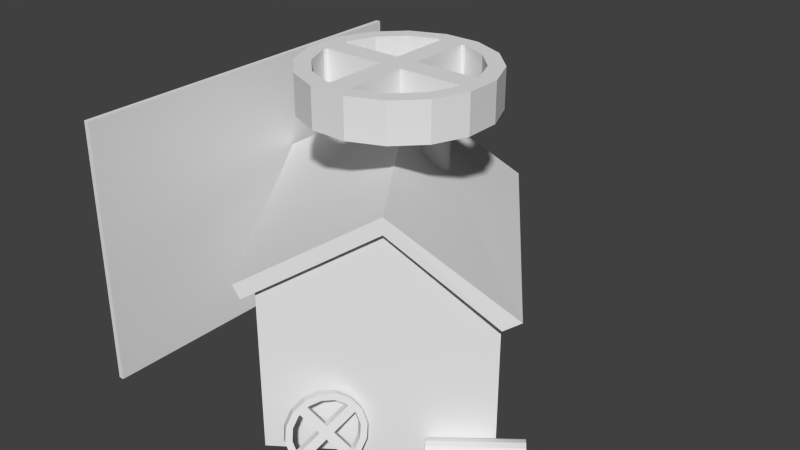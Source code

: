 # Source: workshop13.blend  (saved by Blender 2.66.0; exported with 4.5.12 LTS)
import bpy
from mathutils import Matrix  # noqa: F401  (used for matrix-valued properties, if any)

bpy.ops.wm.read_factory_settings(use_empty=True)
scene = bpy.context.scene
scene.name = 'Scene'

# ---- collections
col_collection_1 = bpy.data.collections.new('Collection 1'); scene.collection.children.link(col_collection_1)

# ---- world
world_world = bpy.data.worlds.new('World'); scene.world = world_world
world_world.color = (0.05088, 0.05088, 0.05088)
world_world.use_sun_shadow = False
world_world.sun_shadow_jitter_overblur = 0.0
world_world.cycles.sampling_method = 'MANUAL'
world_world.cycles.sample_map_resolution = 256

# ---- meshes
me_cube_003 = bpy.data.meshes.new('Cube.003')
me_cube_003.from_pydata([(17.0, 1.0, -18.0), (17.0, 0.0, -18.0), (18.0, 0.0, -18.0), (18.0, 1.0, -18.0), (17.0, 1.0, -13.0), (17.0, 0.0, -13.0), (18.0, 0.0, -13.0), (18.0, 1.0, -13.0), (16.0, 11.0, -25.0), (16.0, -1.0, -25.0), (17.0, -1.0, -25.0), (17.0, 11.0, -25.0), (16.0, 11.0, -5.5), (16.0, -1.0, -5.5), (17.0, -1.0, -5.5), (17.0, 11.0, -5.5)], [], [(4, 5, 1, 0), (5, 6, 2, 1), (6, 7, 3, 2), (7, 4, 0, 3), (0, 1, 2, 3), (7, 6, 5, 4), (12, 13, 9, 8), (13, 14, 10, 9), (14, 15, 11, 10), (15, 12, 8, 11), (8, 9, 10, 11), (15, 14, 13, 12)])
me_cube_003.use_remesh_preserve_volume = False
me_cube_003.use_remesh_preserve_attributes = False
me_cube_003.use_mirror_vertex_groups = False
me_cube_003.update()
me_cube_001 = bpy.data.meshes.new('Cube.001')
me_cube_001.from_pydata([(17.0, -3.0, -18.0), (17.0, -2.0, -18.0), (18.0, -2.0, -18.0), (18.0, -3.0, -18.0), (17.0, -3.0, -13.0), (17.0, -2.0, -13.0), (18.0, -2.0, -13.0), (18.0, -3.0, -13.0), (16.0, -13.0, -25.0), (16.0, -1.0, -25.0), (17.0, -1.0, -25.0), (17.0, -13.0, -25.0), (16.0, -13.0, -5.5), (16.0, -1.0, -5.5), (17.0, -1.0, -5.5), (17.0, -13.0, -5.5)], [], [(4, 5, 1, 0), (5, 6, 2, 1), (6, 7, 3, 2), (7, 4, 0, 3), (0, 1, 2, 3), (7, 6, 5, 4), (12, 13, 9, 8), (13, 14, 10, 9), (14, 15, 11, 10), (15, 12, 8, 11), (8, 9, 10, 11), (15, 14, 13, 12)])
me_cube_001.use_remesh_preserve_volume = False
me_cube_001.use_remesh_preserve_attributes = False
me_cube_001.use_mirror_vertex_groups = False
me_cube_001.update()
me_cylinder_004 = bpy.data.meshes.new('Cylinder.004')
me_cylinder_004.from_pydata([(11.5, -26.51, -14.13), (11.8, -27.42, -24.48), (12.57, -25.61, -15.8), (12.68, -25.51, -22.89), (13.28, -25.38, -17.85), (12.99, -24.15, -20.65), (13.53, -25.87, -19.96), (12.7, -23.57, -18.1), (13.27, -26.99, -21.82), (11.83, -23.84, -15.62), (12.54, -28.57, -23.13), (10.54, -24.93, -13.6), (11.46, -30.37, -23.71), (10.19, -32.13, -23.45), (7.465, -28.79, -12.03), (8.922, -33.57, -22.41), (6.158, -30.97, -12.72), (7.849, -34.46, -20.74), (5.281, -32.88, -14.31), (7.135, -34.69, -18.69), (4.968, -34.24, -16.56), (6.89, -34.21, -16.57), (5.265, -34.82, -19.11), (7.149, -33.09, -14.72), (6.128, -34.55, -21.59), (7.874, -31.5, -13.4), (7.425, -33.46, -23.61), (8.955, -29.7, -12.83), (8.959, -31.73, -24.87), (10.23, -27.94, -13.08), (10.5, -29.6, -25.18), (9.002, -26.66, -12.33), (11.76, -25.77, -13.26), (7.386, -31.81, -12.39), (11.34, -24.77, -16.13), (10.23, -27.51, -12.0), (6.493, -35.66, -18.77), (8.692, -29.63, -11.69), (12.05, -24.54, -18.18), (6.509, -33.72, -13.98), (10.19, -32.57, -24.54), (6.195, -35.08, -16.22), (12.3, -25.03, -20.3), (7.356, -35.39, -21.25), (13.91, -26.35, -22.56), (8.653, -34.3, -23.28), (12.04, -26.14, -22.15), (11.72, -30.45, -24.84), (13.06, -24.68, -15.28), (13.03, -28.26, -24.15), (11.32, -27.73, -23.47), (14.22, -25.0, -20.32), (10.27, -25.67, -14.46), (13.92, -24.41, -17.76), (10.23, -29.53, -24.04), (8.963, -31.29, -23.79), (7.694, -32.72, -22.75), (6.621, -33.62, -21.07), (5.907, -33.85, -19.02), (5.661, -33.36, -16.91), (5.921, -32.25, -15.05), (6.646, -30.66, -13.74), (7.726, -28.86, -13.16), (8.998, -27.1, -13.42), (9.655, -28.26, -18.74), (10.88, -29.1, -18.4), (9.111, -29.45, -19.72), (10.34, -30.29, -19.39), (8.845, -28.94, -17.47), (10.07, -29.78, -17.14), (8.301, -30.13, -18.46), (9.529, -30.97, -18.12), (12.42, -25.75, -15.6), (11.19, -24.9, -15.94), (11.62, -26.42, -14.34), (10.39, -25.58, -14.68), (6.574, -30.85, -13.94), (7.802, -31.69, -13.6), (6.028, -32.04, -14.92), (7.256, -32.88, -14.58), (11.93, -26.36, -22.28), (13.16, -27.2, -21.94), (11.38, -27.54, -23.26), (12.61, -28.39, -22.93), (8.8, -33.66, -22.19), (7.571, -32.81, -22.52), (7.993, -34.33, -20.92), (6.765, -33.49, -21.26)], [], [(46, 3, 1, 50), (34, 9, 7, 38), (44, 8, 10, 49), (22, 36, 41, 20), (26, 45, 43, 24), (30, 47, 40, 28), (3, 44, 49, 1), (5, 51, 44, 3), (73, 34, 2, 72), (48, 9, 11, 32), (62, 14, 31, 63), (60, 18, 16, 61), (56, 26, 24, 57), (54, 30, 28, 55), (58, 22, 20, 59), (82, 50, 10, 83), (61, 16, 14, 62), (59, 20, 18, 60), (57, 24, 22, 58), (55, 28, 26, 56), (50, 1, 30, 54), (42, 5, 3, 46), (18, 39, 33, 16), (20, 41, 39, 18), (24, 43, 36, 22), (28, 40, 45, 26), (1, 49, 47, 30), (2, 34, 38, 4), (7, 53, 51, 5), (9, 48, 53, 7), (63, 31, 11, 52), (27, 62, 63, 29), (38, 7, 5, 42), (16, 33, 37, 14), (75, 68, 69, 74), (14, 37, 35, 31), (31, 35, 32, 11), (76, 61, 25, 77), (12, 54, 55, 13), (19, 58, 59, 21), (9, 34, 52, 11), (25, 61, 62, 27), (21, 59, 60, 23), (17, 57, 58, 19), (13, 55, 56, 15), (10, 50, 54, 12), (6, 42, 46, 8), (29, 63, 52, 0), (4, 38, 42, 6), (48, 2, 4, 53), (49, 10, 12, 47), (40, 13, 15, 45), (53, 4, 6, 51), (2, 48, 32, 0), (36, 19, 21, 41), (41, 21, 23, 39), (39, 23, 25, 33), (33, 25, 27, 37), (37, 27, 29, 35), (35, 29, 0, 32), (47, 12, 13, 40), (43, 17, 19, 36), (45, 15, 17, 43), (51, 6, 8, 44), (85, 66, 67, 84), (80, 64, 65, 81), (87, 57, 17, 86), (78, 70, 71, 79), (79, 71, 69, 77), (81, 65, 67, 83), (84, 67, 71, 86), (74, 69, 65, 72), (65, 69, 71, 67), (64, 73, 72, 65), (66, 82, 83, 67), (52, 75, 74, 0), (68, 76, 77, 69), (56, 85, 84, 15), (46, 80, 81, 8), (70, 87, 86, 71), (60, 78, 79, 23), (23, 79, 77, 25), (8, 81, 83, 10), (15, 84, 86, 17), (0, 74, 72, 2), (80, 46, 50, 82), (80, 82, 66, 64), (78, 76, 68, 70), (78, 60, 61, 76), (75, 73, 64, 68), (34, 73, 75, 52), (85, 87, 70, 66), (85, 56, 57, 87), (68, 64, 66, 70)])
_uv = me_cylinder_004.uv_layers.new(name='UVMap')
_uv.uv.foreach_set('vector', [0.23, 1.12, 0.23, 1.125, 0.2174, 1.125, 0.2173, 1.12, 0.06537, 1.121, 0.06541, 1.127, 0.05274, 1.127, 0.0527, 1.121, 0.2301, 1.134, 0.2302, 1.14, 0.2175, 1.14, 0.2175, 1.134, 0.1541, 1.126, 0.1541, 1.135, 0.1415, 1.135, 0.1414, 1.126, 0.1794, 1.126, 0.1795, 1.135, 0.1668, 1.135, 0.1667, 1.126, 0.2047, 1.125, 0.2048, 1.134, 0.1921, 1.135, 0.192, 1.125, 0.23, 1.125, 0.2301, 1.134, 0.2175, 1.134, 0.2174, 1.125, 0.04006, 1.127, 0.04012, 1.136, 0.02744, 1.136, 0.02738, 1.127, 0.03331, 0.5124, 0.06662, 1.025, 0.0, 0.0, 0.02926, 0.2561, 0.06547, 1.136, 0.06541, 1.127, 0.07808, 1.127, 0.07814, 1.136, 0.1034, 1.121, 0.1034, 1.126, 0.09074, 1.126, 0.0907, 1.121, 0.1287, 1.121, 0.1287, 1.126, 0.1161, 1.126, 0.116, 1.121, 0.1793, 1.12, 0.1794, 1.126, 0.1667, 1.126, 0.1667, 1.12, 0.2046, 1.12, 0.2047, 1.125, 0.192, 1.125, 0.192, 1.12, 0.154, 1.121, 0.1541, 1.126, 0.1414, 1.126, 0.1413, 1.121, 0.1634, 0.7675, 0.2179, 1.023, 0.0, 0.0, 0.03217, 0.2802, 0.116, 1.121, 0.1161, 1.126, 0.1034, 1.126, 0.1034, 1.121, 0.1413, 1.121, 0.1414, 1.126, 0.1287, 1.126, 0.1287, 1.121, 0.1667, 1.12, 0.1667, 1.126, 0.1541, 1.126, 0.154, 1.121, 0.192, 1.12, 0.192, 1.125, 0.1794, 1.126, 0.1793, 1.12, 0.2173, 1.12, 0.2174, 1.125, 0.2047, 1.125, 0.2046, 1.12, 0.04002, 1.121, 0.04006, 1.127, 0.02738, 1.127, 0.02735, 1.122, 0.1287, 1.126, 0.1288, 1.135, 0.1161, 1.135, 0.1161, 1.126, 0.1414, 1.126, 0.1415, 1.135, 0.1288, 1.135, 0.1287, 1.126, 0.1667, 1.126, 0.1668, 1.135, 0.1541, 1.135, 0.1541, 1.126, 0.192, 1.125, 0.1921, 1.135, 0.1795, 1.135, 0.1794, 1.126, 0.2174, 1.125, 0.2175, 1.134, 0.2048, 1.134, 0.2047, 1.125, 0.06662, 1.025, 0.06537, 1.121, 0.0527, 1.121, 0.05401, 1.025, 0.05274, 1.127, 0.0528, 1.136, 0.04012, 1.136, 0.04006, 1.127, 0.06541, 1.127, 0.06547, 1.136, 0.0528, 1.136, 0.05274, 1.127, 0.0907, 1.121, 0.09074, 1.126, 0.07808, 1.127, 0.07803, 1.121, 0.1044, 1.025, 0.1034, 1.121, 0.0907, 1.121, 0.09183, 1.025, 0.0527, 1.121, 0.05274, 1.127, 0.04006, 1.127, 0.04002, 1.121, 0.1161, 1.126, 0.1161, 1.135, 0.1035, 1.135, 0.1034, 1.126, 0.003419, 0.1402, 0.006837, 0.2804, 0.0, 0.0, 0.03902, 0.5606, 0.1034, 1.126, 0.1035, 1.135, 0.09081, 1.136, 0.09074, 1.126, 0.09074, 1.126, 0.09081, 1.136, 0.07814, 1.136, 0.07808, 1.127, 0.1024, 0.8964, 0.117, 1.024, 0.0, 0.0, 0.003419, 0.1402, 0.2053, 1.024, 0.2046, 1.12, 0.192, 1.12, 0.1927, 1.024, 0.1548, 1.024, 0.154, 1.121, 0.1413, 1.121, 0.1422, 1.024, 0.06541, 1.127, 0.06537, 1.121, 0.07803, 1.121, 0.07808, 1.127, 0.117, 1.024, 0.116, 1.121, 0.1034, 1.121, 0.1044, 1.025, 0.1422, 1.024, 0.1413, 1.121, 0.1287, 1.121, 0.1296, 1.024, 0.1675, 1.024, 0.1667, 1.12, 0.154, 1.121, 0.1548, 1.024, 0.1927, 1.024, 0.192, 1.12, 0.1793, 1.12, 0.1801, 1.024, 0.2179, 1.023, 0.2173, 1.12, 0.2046, 1.12, 0.2053, 1.024, 0.04141, 1.025, 0.04002, 1.121, 0.02735, 1.122, 0.0288, 1.025, 0.09183, 1.025, 0.0907, 1.121, 0.07803, 1.121, 0.07922, 1.025, 0.05401, 1.025, 0.0527, 1.121, 0.04002, 1.121, 0.04141, 1.025, 0.06547, 1.136, 0.06551, 1.141, 0.05283, 1.142, 0.0528, 1.136, 0.2175, 1.134, 0.2175, 1.14, 0.2049, 1.14, 0.2048, 1.134, 0.1921, 1.135, 0.1922, 1.14, 0.1795, 1.14, 0.1795, 1.135, 0.0528, 1.136, 0.05283, 1.142, 0.04015, 1.142, 0.04012, 1.136, 0.06551, 1.141, 0.06547, 1.136, 0.07814, 1.136, 0.07818, 1.141, 0.1541, 1.135, 0.1542, 1.141, 0.1415, 1.141, 0.1415, 1.135, 0.1415, 1.135, 0.1415, 1.141, 0.1289, 1.141, 0.1288, 1.135, 0.1288, 1.135, 0.1289, 1.141, 0.1162, 1.141, 0.1161, 1.135, 0.1161, 1.135, 0.1162, 1.141, 0.1035, 1.141, 0.1035, 1.135, 0.1035, 1.135, 0.1035, 1.141, 0.09085, 1.141, 0.09081, 1.136, 0.09081, 1.136, 0.09085, 1.141, 0.07818, 1.141, 0.07814, 1.136, 0.2048, 1.134, 0.2049, 1.14, 0.1922, 1.14, 0.1921, 1.135, 0.1668, 1.135, 0.1669, 1.141, 0.1542, 1.141, 0.1541, 1.135, 0.1795, 1.135, 0.1795, 1.14, 0.1669, 1.141, 0.1668, 1.135, 0.04012, 1.136, 0.04015, 1.142, 0.02747, 1.142, 0.02744, 1.136, 0.03217, 0.2802, 0.06434, 0.5604, 0.0, 0.0, 0.08966, 0.5602, 0.02926, 0.2561, 0.05852, 0.5122, 0.01367, 0.5608, 0.02051, 0.8412, 0.08373, 0.512, 0.1675, 1.024, 0.0, 0.0, 0.02723, 0.1279, 0.02723, 0.1279, 0.05447, 0.2558, 0.09651, 0.8406, 0.1126, 0.9808, 0.04825, 0.4203, 0.0, 0.0, 0.0, 0.0, 0.06443, 0.5705, 0.006837, 0.2804, 0.0, 0.0, 0.0, 0.0, 0.1151, 0.5699, 0.0, 0.0, 0.0, 0.0, 0.0, 0.0, 0.08977, 0.5702, 0.0, 0.0, 0.0, 0.0, 0.0, 0.0, 0.03909, 0.5707, 0.0, 0.0, 0.0, 0.0, 0.0, 0.0, 0.0, 0.0, 0.0, 0.0, 0.03331, 0.5124, 0.02926, 0.2561, 0.05852, 0.5122, 0.1089, 0.5117, 0.1634, 0.7675, 0.03217, 0.2802, 0.06434, 0.5604, 0.0, 0.0, 0.003419, 0.1402, 0.03902, 0.5606, 0.07803, 1.121, 0.08778, 0.7683, 0.1024, 0.8964, 0.003419, 0.1402, 0.006837, 0.2804, 0.0, 0.0, 0.03217, 0.2802, 0.08966, 0.5602, 0.1793, 1.12, 0.0, 0.0, 0.02926, 0.2561, 0.02051, 0.8412, 0.02735, 1.122, 0.0, 0.0, 0.08373, 0.512, 0.02723, 0.1279, 0.05447, 0.2558, 0.0, 0.0, 0.02723, 0.1279, 0.1126, 0.9808, 0.1287, 1.121, 0.09651, 0.8406, 0.04825, 0.4203, 0.06443, 0.5705, 0.1289, 1.141, 0.01367, 0.5608, 0.006837, 0.2804, 0.1151, 0.5699, 0.2302, 1.14, 0.0, 0.0, 0.0, 0.0, 0.08977, 0.5702, 0.1795, 1.14, 0.0, 0.0, 0.0, 0.0, 0.03909, 0.5707, 0.07818, 1.141, 0.0, 0.0, 0.2173, 1.12, 0.1634, 0.7675, 0.0, 0.0, 0.0, 0.0, 0.1089, 0.5117, 0.0, 0.0, 0.02926, 0.2561, 0.0, 0.0, 0.08778, 0.7683, 0.0, 0.0, 0.02723, 0.1279, 0.0, 0.0, 0.116, 1.121, 0.1024, 0.8964, 0.0, 0.0, 0.0, 0.0, 0.0, 0.0, 0.0, 0.0, 0.003419, 0.1402, 0.03331, 0.5124, 0.0, 0.0, 0.0, 0.0, 0.06537, 1.121, 0.0, 0.0, 0.0, 0.0, 0.0, 0.0, 0.03217, 0.2802, 0.0, 0.0, 0.1667, 1.12, 0.08373, 0.512, 0.0, 0.0, 0.0, 0.0, 0.0, 0.0, 0.0, 0.0, 0.0, 0.0])
me_cylinder_004.use_remesh_preserve_volume = False
me_cylinder_004.use_remesh_preserve_attributes = False
me_cylinder_004.use_mirror_vertex_groups = False
me_cylinder_004.update()
me_cylinder_003 = bpy.data.meshes.new('Cylinder.003')
me_cylinder_003.from_pydata([(34.08, -8.892, -22.06), (22.94, -20.96, -24.79), (34.19, -9.046, -23.01), (22.36, -20.12, -25.0), (34.5, -9.486, -23.81), (21.77, -19.29, -24.79), (34.96, -10.14, -24.35), (21.28, -18.58, -24.22), (35.5, -10.92, -24.54), (20.95, -18.1, -23.35), (36.04, -11.69, -24.35), (20.83, -17.94, -22.33), (36.5, -12.35, -23.81), (36.81, -12.79, -23.01), (21.28, -18.58, -20.45), (36.92, -12.95, -22.06), (21.77, -19.29, -19.87), (36.81, -12.79, -21.12), (22.36, -20.12, -19.67), (36.5, -12.35, -20.31), (22.94, -20.96, -19.87), (36.04, -11.69, -19.78), (23.44, -21.66, -20.45), (35.5, -10.92, -19.59), (23.77, -22.14, -21.31), (34.96, -10.14, -19.78), (23.89, -22.3, -22.33), (34.5, -9.486, -20.31), (23.77, -22.14, -23.35), (34.19, -9.046, -21.12), (23.44, -21.66, -24.22), (20.95, -18.1, -21.31), (33.7, -8.528, -22.06), (34.76, -10.04, -19.3), (21.17, -18.46, -23.18), (33.83, -8.715, -20.92), (36.63, -12.71, -19.95), (34.2, -9.246, -19.95), (21.45, -18.86, -23.89), (35.41, -10.98, -19.07), (37.0, -13.24, -23.21), (36.07, -11.92, -19.3), (21.86, -19.44, -24.37), (37.0, -13.24, -20.92), (35.41, -10.98, -25.06), (37.13, -13.43, -22.06), (22.34, -20.13, -24.54), (36.63, -12.71, -24.18), (33.83, -8.715, -23.21), (36.07, -11.92, -24.83), (22.83, -20.82, -24.37), (34.76, -10.04, -24.83), (21.08, -18.33, -22.33), (34.2, -9.246, -24.18), (23.24, -21.41, -23.89), (23.51, -21.8, -23.18), (23.61, -21.94, -22.33), (23.51, -21.8, -21.49), (23.24, -21.41, -20.77), (22.83, -20.82, -20.3), (22.34, -20.13, -20.13), (21.86, -19.44, -20.3), (21.45, -18.86, -20.77), (21.17, -18.46, -21.49)], [], [(46, 3, 1, 50), (34, 9, 7, 38), (44, 8, 10, 49), (22, 36, 41, 20), (26, 45, 43, 24), (30, 47, 40, 28), (3, 44, 49, 1), (5, 51, 44, 3), (8, 46, 50, 10), (48, 9, 11, 32), (62, 14, 31, 63), (60, 18, 16, 61), (56, 26, 24, 57), (54, 30, 28, 55), (58, 22, 20, 59), (34, 2, 0, 52), (61, 16, 14, 62), (59, 20, 18, 60), (57, 24, 22, 58), (55, 28, 26, 56), (50, 1, 30, 54), (42, 5, 3, 46), (18, 39, 33, 16), (20, 41, 39, 18), (24, 43, 36, 22), (28, 40, 45, 26), (1, 49, 47, 30), (2, 34, 38, 4), (7, 53, 51, 5), (9, 48, 53, 7), (63, 31, 11, 52), (27, 62, 63, 29), (38, 7, 5, 42), (16, 33, 37, 14), (23, 60, 61, 25), (14, 37, 35, 31), (31, 35, 32, 11), (15, 56, 57, 17), (12, 54, 55, 13), (19, 58, 59, 21), (9, 34, 52, 11), (25, 61, 62, 27), (21, 59, 60, 23), (17, 57, 58, 19), (13, 55, 56, 15), (10, 50, 54, 12), (6, 42, 46, 8), (29, 63, 52, 0), (4, 38, 42, 6), (48, 2, 4, 53), (49, 10, 12, 47), (40, 13, 15, 45), (53, 4, 6, 51), (2, 48, 32, 0), (36, 19, 21, 41), (41, 21, 23, 39), (39, 23, 25, 33), (33, 25, 27, 37), (37, 27, 29, 35), (35, 29, 0, 32), (47, 12, 13, 40), (43, 17, 19, 36), (45, 15, 17, 43), (51, 6, 8, 44)])
_uv = me_cylinder_003.uv_layers.new(name='UVMap')
_uv.uv.foreach_set('vector', [0.3084, 1.136, 0.3117, 1.136, 0.3088, 1.143, 0.306, 1.141, 0.3015, 1.119, 0.3034, 1.116, 0.3088, 1.122, 0.306, 1.123, 0.3081, 1.143, 0.3053, 1.141, 0.3077, 1.136, 0.3111, 1.136, 0.4305, 1.011, 0.4304, 1.111, 0.4173, 1.111, 0.4173, 1.011, 0.4568, 1.011, 0.4567, 1.111, 0.4436, 1.111, 0.4437, 1.011, 0.4831, 1.011, 0.483, 1.111, 0.4699, 1.111, 0.47, 1.011, 0.2989, 1.011, 0.2989, 1.111, 0.2857, 1.111, 0.2858, 1.011, 0.3121, 1.011, 0.312, 1.111, 0.2989, 1.111, 0.2989, 1.011, 0.4565, 1.111, 0.4568, 1.011, 0.47, 1.011, 0.4697, 1.111, 0.3383, 1.111, 0.3384, 1.011, 0.3516, 1.011, 0.3515, 1.111, 0.2835, 1.119, 0.2817, 1.116, 0.2887, 1.113, 0.2894, 1.117, 0.2767, 1.129, 0.2733, 1.129, 0.2763, 1.122, 0.2791, 1.123, 0.2894, 1.148, 0.2887, 1.152, 0.2817, 1.149, 0.2835, 1.146, 0.3015, 1.146, 0.3034, 1.149, 0.2963, 1.152, 0.2957, 1.148, 0.2791, 1.141, 0.2763, 1.143, 0.2733, 1.136, 0.2767, 1.136, 0.4173, 1.011, 0.417, 1.111, 0.4038, 1.111, 0.4041, 1.011, 0.2791, 1.123, 0.2763, 1.122, 0.2817, 1.116, 0.2835, 1.119, 0.2767, 1.136, 0.2733, 1.136, 0.2733, 1.129, 0.2767, 1.129, 0.2835, 1.146, 0.2817, 1.149, 0.2763, 1.143, 0.2791, 1.141, 0.2957, 1.148, 0.2963, 1.152, 0.2887, 1.152, 0.2894, 1.148, 0.306, 1.141, 0.3088, 1.143, 0.3034, 1.149, 0.3015, 1.146, 0.3084, 1.129, 0.3117, 1.129, 0.3117, 1.136, 0.3084, 1.136, 0.4042, 1.011, 0.4041, 1.111, 0.391, 1.111, 0.391, 1.011, 0.4173, 1.011, 0.4173, 1.111, 0.4041, 1.111, 0.4042, 1.011, 0.4437, 1.011, 0.4436, 1.111, 0.4304, 1.111, 0.4305, 1.011, 0.47, 1.011, 0.4699, 1.111, 0.4567, 1.111, 0.4568, 1.011, 0.2858, 1.011, 0.2857, 1.111, 0.2726, 1.111, 0.2726, 1.011, 0.417, 1.111, 0.4173, 1.011, 0.4305, 1.011, 0.4302, 1.111, 0.3253, 1.011, 0.3252, 1.111, 0.312, 1.111, 0.3121, 1.011, 0.3384, 1.011, 0.3383, 1.111, 0.3252, 1.111, 0.3253, 1.011, 0.2894, 1.117, 0.2887, 1.113, 0.2963, 1.113, 0.2957, 1.117, 0.3775, 1.111, 0.3778, 1.011, 0.391, 1.011, 0.3906, 1.111, 0.306, 1.123, 0.3088, 1.122, 0.3117, 1.129, 0.3084, 1.129, 0.391, 1.011, 0.391, 1.111, 0.3778, 1.111, 0.3779, 1.011, 0.3511, 1.111, 0.3514, 1.011, 0.3646, 1.011, 0.3643, 1.111, 0.3779, 1.011, 0.3778, 1.111, 0.3647, 1.111, 0.3647, 1.011, 0.3647, 1.011, 0.3647, 1.111, 0.3515, 1.111, 0.3516, 1.011, 0.2984, 1.111, 0.2987, 1.011, 0.3119, 1.011, 0.3116, 1.111, 0.272, 1.111, 0.2723, 1.011, 0.2855, 1.011, 0.2852, 1.111, 0.3247, 1.111, 0.3251, 1.011, 0.3382, 1.011, 0.3379, 1.111, 0.3034, 1.116, 0.3015, 1.119, 0.2957, 1.117, 0.2963, 1.113, 0.3643, 1.111, 0.3646, 1.011, 0.3778, 1.011, 0.3775, 1.111, 0.3379, 1.111, 0.3382, 1.011, 0.3514, 1.011, 0.3511, 1.111, 0.3116, 1.111, 0.3119, 1.011, 0.3251, 1.011, 0.3247, 1.111, 0.2852, 1.111, 0.2855, 1.011, 0.2987, 1.011, 0.2984, 1.111, 0.4697, 1.111, 0.47, 1.011, 0.4832, 1.011, 0.4829, 1.111, 0.4433, 1.111, 0.4437, 1.011, 0.4568, 1.011, 0.4565, 1.111, 0.3906, 1.111, 0.391, 1.011, 0.4041, 1.011, 0.4038, 1.111, 0.4302, 1.111, 0.4305, 1.011, 0.4437, 1.011, 0.4433, 1.111, 0.288, 1.152, 0.2887, 1.148, 0.295, 1.148, 0.2956, 1.152, 0.3111, 1.136, 0.3077, 1.136, 0.3077, 1.129, 0.3111, 1.129, 0.3081, 1.122, 0.3053, 1.124, 0.3008, 1.119, 0.3027, 1.116, 0.2956, 1.152, 0.295, 1.148, 0.3008, 1.146, 0.3027, 1.149, 0.2887, 1.148, 0.288, 1.152, 0.2809, 1.149, 0.2828, 1.146, 0.288, 1.113, 0.2887, 1.117, 0.2828, 1.119, 0.2809, 1.116, 0.2809, 1.116, 0.2828, 1.119, 0.2784, 1.124, 0.2755, 1.122, 0.2755, 1.122, 0.2784, 1.124, 0.276, 1.129, 0.2726, 1.129, 0.2726, 1.129, 0.276, 1.129, 0.276, 1.136, 0.2726, 1.136, 0.2726, 1.136, 0.276, 1.136, 0.2784, 1.141, 0.2755, 1.143, 0.2755, 1.143, 0.2784, 1.141, 0.2828, 1.146, 0.2809, 1.149, 0.3111, 1.129, 0.3077, 1.129, 0.3053, 1.124, 0.3081, 1.122, 0.2956, 1.113, 0.295, 1.117, 0.2887, 1.117, 0.288, 1.113, 0.3027, 1.116, 0.3008, 1.119, 0.295, 1.117, 0.2956, 1.113, 0.3027, 1.149, 0.3008, 1.146, 0.3053, 1.141, 0.3081, 1.143])
me_cylinder_003.use_remesh_preserve_volume = False
me_cylinder_003.use_remesh_preserve_attributes = False
me_cylinder_003.use_mirror_vertex_groups = False
me_cylinder_003.update()
me_cylinder_002 = bpy.data.meshes.new('Cylinder.002')
me_cylinder_002.from_pydata([(-2.767, 14.15, 3.675), (17.01, -3.337, -3.672), (2.831, 14.14, 3.675), (17.03, 3.431, -3.672), (7.999, 11.99, 3.675), (14.45, 9.688, -3.672), (11.95, 8.026, 3.675), (9.669, 14.48, -3.672), (14.08, 2.851, 3.675), (3.421, 17.08, -3.672), (14.07, -2.747, 3.675), (-3.347, 17.09, -3.672), (11.92, -7.916, 3.675), (7.958, -11.87, 3.675), (-14.4, 9.737, -3.672), (2.782, -14.0, 3.675), (-17.0, 3.489, -3.672), (-2.815, -13.99, 3.675), (-17.01, -3.279, -3.672), (-7.984, -11.84, 3.675), (-14.43, -9.537, -3.672), (-11.94, -7.875, 3.675), (-9.654, -14.33, -3.672), (-14.07, -2.699, 3.675), (-3.406, -16.93, -3.672), (-14.06, 2.899, 3.675), (3.362, -16.94, -3.672), (-11.91, 8.067, 3.675), (9.62, -14.36, -3.672), (-7.943, 12.02, 3.675), (14.41, -9.586, -3.672), (-9.605, 14.51, -3.672), (-3.347, 17.09, 3.671), (-17.0, 3.489, 3.671), (2.831, 14.14, -3.674), (-9.605, 14.51, 3.671), (-9.654, -14.33, 3.671), (-14.4, 9.737, 3.671), (7.999, 11.99, -3.674), (-17.01, -3.279, 3.671), (9.62, -14.36, 3.671), (-14.43, -9.537, 3.671), (11.95, 8.026, -3.674), (-3.406, -16.93, 3.671), (17.03, 3.431, 3.671), (3.362, -16.94, 3.671), (14.08, 2.851, -3.674), (14.41, -9.586, 3.671), (3.421, 17.08, 3.671), (17.01, -3.337, 3.671), (14.07, -2.747, -3.674), (14.45, 9.688, 3.671), (-2.767, 14.15, -3.674), (9.669, 14.48, 3.671), (11.92, -7.916, -3.674), (7.958, -11.87, -3.674), (2.782, -14.0, -3.674), (-2.815, -13.99, -3.674), (-7.984, -11.84, -3.674), (-11.94, -7.875, -3.674), (-14.07, -2.699, -3.674), (-14.06, 2.899, -3.674), (-11.91, 8.067, -3.674), (-7.943, 12.02, -3.674), (2.109, 2.176, -3.674), (2.109, 2.176, 3.675), (2.102, -2.023, -3.674), (2.102, -2.023, 3.675), (-2.12, 2.185, -3.674), (-2.12, 2.185, 3.675), (-2.127, -2.014, -3.674), (-2.127, -2.014, 3.675), (2.116, 14.07, 3.675), (2.116, 14.07, -3.674), (-2.099, 14.08, 3.675), (-2.099, 14.08, -3.674), (-13.96, 2.19, -3.674), (-13.96, 2.19, 3.675), (-13.97, -2.01, -3.674), (-13.97, -2.01, 3.675), (13.97, 2.167, -3.674), (13.97, 2.167, 3.675), (13.96, -2.032, -3.674), (13.96, -2.032, 3.675), (2.094, -13.93, 3.675), (2.094, -13.93, -3.674), (-2.121, -13.91, 3.675), (-2.121, -13.91, -3.674)], [], [(46, 3, 1, 50), (34, 9, 7, 38), (44, 8, 10, 49), (22, 36, 41, 20), (26, 45, 43, 24), (30, 47, 40, 28), (3, 44, 49, 1), (5, 51, 44, 3), (73, 34, 2, 72), (48, 9, 11, 32), (62, 14, 31, 63), (60, 18, 16, 61), (56, 26, 24, 57), (54, 30, 28, 55), (58, 22, 20, 59), (82, 50, 10, 83), (61, 16, 14, 62), (59, 20, 18, 60), (57, 24, 22, 58), (55, 28, 26, 56), (50, 1, 30, 54), (42, 5, 3, 46), (18, 39, 33, 16), (20, 41, 39, 18), (24, 43, 36, 22), (28, 40, 45, 26), (1, 49, 47, 30), (2, 34, 38, 4), (7, 53, 51, 5), (9, 48, 53, 7), (63, 31, 11, 52), (27, 62, 63, 29), (38, 7, 5, 42), (16, 33, 37, 14), (75, 68, 69, 74), (14, 37, 35, 31), (31, 35, 32, 11), (76, 61, 25, 77), (12, 54, 55, 13), (19, 58, 59, 21), (9, 34, 52, 11), (25, 61, 62, 27), (21, 59, 60, 23), (17, 57, 58, 19), (13, 55, 56, 15), (10, 50, 54, 12), (6, 42, 46, 8), (29, 63, 52, 0), (4, 38, 42, 6), (48, 2, 4, 53), (49, 10, 12, 47), (40, 13, 15, 45), (53, 4, 6, 51), (2, 48, 32, 0), (36, 19, 21, 41), (41, 21, 23, 39), (39, 23, 25, 33), (33, 25, 27, 37), (37, 27, 29, 35), (35, 29, 0, 32), (47, 12, 13, 40), (43, 17, 19, 36), (45, 15, 17, 43), (51, 6, 8, 44), (85, 66, 67, 84), (80, 64, 65, 81), (87, 57, 17, 86), (78, 70, 71, 79), (79, 71, 69, 77), (81, 65, 67, 83), (84, 67, 71, 86), (74, 69, 65, 72), (65, 69, 71, 67), (64, 73, 72, 65), (66, 82, 83, 67), (52, 75, 74, 0), (68, 76, 77, 69), (56, 85, 84, 15), (46, 80, 81, 8), (70, 87, 86, 71), (60, 78, 79, 23), (23, 79, 77, 25), (8, 81, 83, 10), (15, 84, 86, 17), (0, 74, 72, 2), (80, 46, 50, 82), (80, 82, 66, 64), (78, 76, 68, 70), (78, 60, 61, 76), (75, 73, 64, 68), (34, 73, 75, 52), (85, 87, 70, 66), (85, 56, 57, 87), (68, 64, 66, 70)])
_uv = me_cylinder_002.uv_layers.new(name='UVMap')
_uv.uv.foreach_set('vector', [0.23, 1.12, 0.23, 1.125, 0.2174, 1.125, 0.2173, 1.12, 0.06537, 1.121, 0.06541, 1.127, 0.05274, 1.127, 0.0527, 1.121, 0.2301, 1.134, 0.2302, 1.14, 0.2175, 1.14, 0.2175, 1.134, 0.1541, 1.126, 0.1541, 1.135, 0.1415, 1.135, 0.1414, 1.126, 0.1794, 1.126, 0.1795, 1.135, 0.1668, 1.135, 0.1667, 1.126, 0.2047, 1.125, 0.2048, 1.134, 0.1921, 1.135, 0.192, 1.125, 0.23, 1.125, 0.2301, 1.134, 0.2175, 1.134, 0.2174, 1.125, 0.04006, 1.127, 0.04012, 1.136, 0.02744, 1.136, 0.02738, 1.127, 0.03331, 0.5124, 0.06662, 1.025, 0.0, 0.0, 0.02926, 0.2561, 0.06547, 1.136, 0.06541, 1.127, 0.07808, 1.127, 0.07814, 1.136, 0.1034, 1.121, 0.1034, 1.126, 0.09074, 1.126, 0.0907, 1.121, 0.1287, 1.121, 0.1287, 1.126, 0.1161, 1.126, 0.116, 1.121, 0.1793, 1.12, 0.1794, 1.126, 0.1667, 1.126, 0.1667, 1.12, 0.2046, 1.12, 0.2047, 1.125, 0.192, 1.125, 0.192, 1.12, 0.154, 1.121, 0.1541, 1.126, 0.1414, 1.126, 0.1413, 1.121, 0.1634, 0.7675, 0.2179, 1.023, 0.0, 0.0, 0.03217, 0.2802, 0.116, 1.121, 0.1161, 1.126, 0.1034, 1.126, 0.1034, 1.121, 0.1413, 1.121, 0.1414, 1.126, 0.1287, 1.126, 0.1287, 1.121, 0.1667, 1.12, 0.1667, 1.126, 0.1541, 1.126, 0.154, 1.121, 0.192, 1.12, 0.192, 1.125, 0.1794, 1.126, 0.1793, 1.12, 0.2173, 1.12, 0.2174, 1.125, 0.2047, 1.125, 0.2046, 1.12, 0.04002, 1.121, 0.04006, 1.127, 0.02738, 1.127, 0.02735, 1.122, 0.1287, 1.126, 0.1288, 1.135, 0.1161, 1.135, 0.1161, 1.126, 0.1414, 1.126, 0.1415, 1.135, 0.1288, 1.135, 0.1287, 1.126, 0.1667, 1.126, 0.1668, 1.135, 0.1541, 1.135, 0.1541, 1.126, 0.192, 1.125, 0.1921, 1.135, 0.1795, 1.135, 0.1794, 1.126, 0.2174, 1.125, 0.2175, 1.134, 0.2048, 1.134, 0.2047, 1.125, 0.06662, 1.025, 0.06537, 1.121, 0.0527, 1.121, 0.05401, 1.025, 0.05274, 1.127, 0.0528, 1.136, 0.04012, 1.136, 0.04006, 1.127, 0.06541, 1.127, 0.06547, 1.136, 0.0528, 1.136, 0.05274, 1.127, 0.0907, 1.121, 0.09074, 1.126, 0.07808, 1.127, 0.07803, 1.121, 0.1044, 1.025, 0.1034, 1.121, 0.0907, 1.121, 0.09183, 1.025, 0.0527, 1.121, 0.05274, 1.127, 0.04006, 1.127, 0.04002, 1.121, 0.1161, 1.126, 0.1161, 1.135, 0.1035, 1.135, 0.1034, 1.126, 0.003419, 0.1402, 0.006837, 0.2804, 0.0, 0.0, 0.03902, 0.5606, 0.1034, 1.126, 0.1035, 1.135, 0.09081, 1.136, 0.09074, 1.126, 0.09074, 1.126, 0.09081, 1.136, 0.07814, 1.136, 0.07808, 1.127, 0.1024, 0.8964, 0.117, 1.024, 0.0, 0.0, 0.003419, 0.1402, 0.2053, 1.024, 0.2046, 1.12, 0.192, 1.12, 0.1927, 1.024, 0.1548, 1.024, 0.154, 1.121, 0.1413, 1.121, 0.1422, 1.024, 0.06541, 1.127, 0.06537, 1.121, 0.07803, 1.121, 0.07808, 1.127, 0.117, 1.024, 0.116, 1.121, 0.1034, 1.121, 0.1044, 1.025, 0.1422, 1.024, 0.1413, 1.121, 0.1287, 1.121, 0.1296, 1.024, 0.1675, 1.024, 0.1667, 1.12, 0.154, 1.121, 0.1548, 1.024, 0.1927, 1.024, 0.192, 1.12, 0.1793, 1.12, 0.1801, 1.024, 0.2179, 1.023, 0.2173, 1.12, 0.2046, 1.12, 0.2053, 1.024, 0.04141, 1.025, 0.04002, 1.121, 0.02735, 1.122, 0.0288, 1.025, 0.09183, 1.025, 0.0907, 1.121, 0.07803, 1.121, 0.07922, 1.025, 0.05401, 1.025, 0.0527, 1.121, 0.04002, 1.121, 0.04141, 1.025, 0.06547, 1.136, 0.06551, 1.141, 0.05283, 1.142, 0.0528, 1.136, 0.2175, 1.134, 0.2175, 1.14, 0.2049, 1.14, 0.2048, 1.134, 0.1921, 1.135, 0.1922, 1.14, 0.1795, 1.14, 0.1795, 1.135, 0.0528, 1.136, 0.05283, 1.142, 0.04015, 1.142, 0.04012, 1.136, 0.06551, 1.141, 0.06547, 1.136, 0.07814, 1.136, 0.07818, 1.141, 0.1541, 1.135, 0.1542, 1.141, 0.1415, 1.141, 0.1415, 1.135, 0.1415, 1.135, 0.1415, 1.141, 0.1289, 1.141, 0.1288, 1.135, 0.1288, 1.135, 0.1289, 1.141, 0.1162, 1.141, 0.1161, 1.135, 0.1161, 1.135, 0.1162, 1.141, 0.1035, 1.141, 0.1035, 1.135, 0.1035, 1.135, 0.1035, 1.141, 0.09085, 1.141, 0.09081, 1.136, 0.09081, 1.136, 0.09085, 1.141, 0.07818, 1.141, 0.07814, 1.136, 0.2048, 1.134, 0.2049, 1.14, 0.1922, 1.14, 0.1921, 1.135, 0.1668, 1.135, 0.1669, 1.141, 0.1542, 1.141, 0.1541, 1.135, 0.1795, 1.135, 0.1795, 1.14, 0.1669, 1.141, 0.1668, 1.135, 0.04012, 1.136, 0.04015, 1.142, 0.02747, 1.142, 0.02744, 1.136, 0.03217, 0.2802, 0.06434, 0.5604, 0.0, 0.0, 0.08966, 0.5602, 0.02926, 0.2561, 0.05852, 0.5122, 0.01367, 0.5608, 0.02051, 0.8412, 0.08373, 0.512, 0.1675, 1.024, 0.0, 0.0, 0.02723, 0.1279, 0.02723, 0.1279, 0.05447, 0.2558, 0.09651, 0.8406, 0.1126, 0.9808, 0.04825, 0.4203, 0.0, 0.0, 0.0, 0.0, 0.06443, 0.5705, 0.006837, 0.2804, 0.0, 0.0, 0.0, 0.0, 0.1151, 0.5699, 0.0, 0.0, 0.0, 0.0, 0.0, 0.0, 0.08977, 0.5702, 0.0, 0.0, 0.0, 0.0, 0.0, 0.0, 0.03909, 0.5707, 0.0, 0.0, 0.0, 0.0, 0.0, 0.0, 0.0, 0.0, 0.0, 0.0, 0.03331, 0.5124, 0.02926, 0.2561, 0.05852, 0.5122, 0.1089, 0.5117, 0.1634, 0.7675, 0.03217, 0.2802, 0.06434, 0.5604, 0.0, 0.0, 0.003419, 0.1402, 0.03902, 0.5606, 0.07803, 1.121, 0.08778, 0.7683, 0.1024, 0.8964, 0.003419, 0.1402, 0.006837, 0.2804, 0.0, 0.0, 0.03217, 0.2802, 0.08966, 0.5602, 0.1793, 1.12, 0.0, 0.0, 0.02926, 0.2561, 0.02051, 0.8412, 0.02735, 1.122, 0.0, 0.0, 0.08373, 0.512, 0.02723, 0.1279, 0.05447, 0.2558, 0.0, 0.0, 0.02723, 0.1279, 0.1126, 0.9808, 0.1287, 1.121, 0.09651, 0.8406, 0.04825, 0.4203, 0.06443, 0.5705, 0.1289, 1.141, 0.01367, 0.5608, 0.006837, 0.2804, 0.1151, 0.5699, 0.2302, 1.14, 0.0, 0.0, 0.0, 0.0, 0.08977, 0.5702, 0.1795, 1.14, 0.0, 0.0, 0.0, 0.0, 0.03909, 0.5707, 0.07818, 1.141, 0.0, 0.0, 0.2173, 1.12, 0.1634, 0.7675, 0.0, 0.0, 0.0, 0.0, 0.1089, 0.5117, 0.0, 0.0, 0.02926, 0.2561, 0.0, 0.0, 0.08778, 0.7683, 0.0, 0.0, 0.02723, 0.1279, 0.0, 0.0, 0.116, 1.121, 0.1024, 0.8964, 0.0, 0.0, 0.0, 0.0, 0.0, 0.0, 0.0, 0.0, 0.003419, 0.1402, 0.03331, 0.5124, 0.0, 0.0, 0.0, 0.0, 0.06537, 1.121, 0.0, 0.0, 0.0, 0.0, 0.0, 0.0, 0.03217, 0.2802, 0.0, 0.0, 0.1667, 1.12, 0.08373, 0.512, 0.0, 0.0, 0.0, 0.0, 0.0, 0.0, 0.0, 0.0, 0.0, 0.0])
me_cylinder_002.use_remesh_preserve_volume = False
me_cylinder_002.use_remesh_preserve_attributes = False
me_cylinder_002.use_mirror_vertex_groups = False
me_cylinder_002.update()
me_cylinder_001 = bpy.data.meshes.new('Cylinder.001')
me_cylinder_001.from_pydata([(-3.833, 18.37, 10.76), (-3.833, 18.37, 21.83), (-1.416, 15.4, 19.12), (-3.077, 18.22, 10.76), (-3.077, 18.22, 21.83), (-1.216, 16.4, 19.12), (-2.437, 17.8, 10.76), (-2.437, 17.8, 21.83), (-1.416, 17.4, 19.12), (-2.009, 17.16, 10.76), (-2.009, 17.16, 21.83), (-1.983, 18.25, 19.12), (-1.859, 16.4, 10.76), (-1.859, 16.4, 21.83), (-2.831, 18.82, 19.12), (-2.009, 15.65, 10.76), (-2.009, 15.65, 21.83), (-3.833, 19.02, 19.12), (-2.437, 15.01, 10.76), (-2.437, 15.01, 21.83), (-3.077, 14.58, 10.76), (-3.077, 14.58, 21.83), (-5.682, 18.25, 19.12), (-3.833, 14.43, 10.76), (-3.833, 14.43, 21.83), (-6.25, 17.4, 19.12), (-4.588, 14.58, 10.76), (-4.588, 14.58, 21.83), (-6.449, 16.4, 19.12), (-5.228, 15.01, 10.76), (-5.228, 15.01, 21.83), (-6.25, 15.4, 19.12), (-5.656, 15.65, 10.76), (-5.656, 15.65, 21.83), (-5.682, 14.55, 19.12), (-5.806, 16.4, 10.76), (-5.806, 16.4, 21.83), (-4.834, 13.98, 19.12), (-5.656, 17.16, 10.76), (-5.656, 17.16, 21.83), (-3.833, 13.78, 19.12), (-5.228, 17.8, 10.76), (-5.228, 17.8, 21.83), (-2.831, 13.98, 19.12), (-4.588, 18.22, 10.76), (-4.588, 18.22, 21.83), (-1.983, 14.55, 19.12), (-4.834, 18.82, 19.12), (-3.833, 19.02, 19.85), (-6.25, 17.4, 19.85), (-3.077, 18.22, 19.01), (-4.834, 18.82, 19.85), (-5.682, 14.55, 19.85), (-5.682, 18.25, 19.85), (-2.437, 17.8, 19.01), (-6.449, 16.4, 19.85), (-2.831, 13.98, 19.85), (-6.25, 15.4, 19.85), (-2.009, 17.16, 19.01), (-4.834, 13.98, 19.85), (-1.216, 16.4, 19.85), (-3.833, 13.78, 19.85), (-1.859, 16.4, 19.01), (-1.983, 14.55, 19.85), (-2.831, 18.82, 19.85), (-1.416, 15.4, 19.85), (-2.009, 15.65, 19.01), (-1.416, 17.4, 19.85), (-3.833, 18.37, 19.01), (-1.983, 18.25, 19.85), (-2.437, 15.01, 19.01), (-3.077, 14.58, 19.01), (-3.833, 14.43, 19.01), (-4.588, 14.58, 19.01), (-5.228, 15.01, 19.01), (-5.656, 15.65, 19.01), (-5.806, 16.4, 19.01), (-5.656, 17.16, 19.01), (-5.228, 17.8, 19.01), (-4.588, 18.22, 19.01), (-3.833, 18.37, 19.98), (-5.656, 17.16, 19.98), (-4.588, 18.22, 19.98), (-5.228, 15.01, 19.98), (-5.228, 17.8, 19.98), (-5.806, 16.4, 19.98), (-3.077, 14.58, 19.98), (-5.656, 15.65, 19.98), (-4.588, 14.58, 19.98), (-1.859, 16.4, 19.98), (-3.833, 14.43, 19.98), (-2.437, 15.01, 19.98), (-3.077, 18.22, 19.98), (-2.009, 15.65, 19.98), (-2.009, 17.16, 19.98), (-2.437, 17.8, 19.98)], [], [(92, 4, 7, 95), (62, 5, 2, 66), (95, 7, 10, 94), (94, 10, 13, 89), (50, 14, 11, 54), (89, 13, 16, 93), (93, 16, 19, 91), (34, 52, 57, 31), (91, 19, 21, 86), (40, 61, 59, 37), (86, 21, 24, 90), (46, 63, 56, 43), (90, 24, 27, 88), (5, 60, 65, 2), (88, 27, 30, 83), (8, 67, 60, 5), (83, 30, 33, 87), (12, 62, 66, 15), (87, 33, 36, 85), (64, 14, 17, 48), (85, 36, 39, 81), (78, 22, 47, 79), (81, 39, 42, 84), (76, 28, 25, 77), (84, 42, 45, 82), (82, 45, 1, 80), (4, 1, 45, 42, 39, 36, 33, 30, 27, 24, 21, 19, 16, 13, 10, 7), (72, 40, 37, 73), (70, 46, 43, 71), (74, 34, 31, 75), (50, 3, 0, 68), (77, 25, 22, 78), (75, 31, 28, 76), (73, 37, 34, 74), (71, 43, 40, 72), (66, 2, 46, 70), (58, 8, 5, 62), (28, 55, 49, 25), (31, 57, 55, 28), (37, 59, 52, 34), (43, 56, 61, 40), (2, 65, 63, 46), (3, 50, 54, 6), (11, 69, 67, 8), (14, 64, 69, 11), (79, 47, 17, 68), (41, 78, 79, 44), (92, 64, 48, 80), (54, 11, 8, 58), (25, 49, 53, 22), (35, 76, 77, 38), (22, 53, 51, 47), (47, 51, 48, 17), (23, 72, 73, 26), (18, 70, 71, 20), (29, 74, 75, 32), (14, 50, 68, 17), (38, 77, 78, 41), (32, 75, 76, 35), (26, 73, 74, 29), (20, 71, 72, 23), (15, 66, 70, 18), (9, 58, 62, 12), (44, 79, 68, 0), (6, 54, 58, 9), (64, 92, 95, 69), (69, 95, 94, 67), (67, 94, 89, 60), (60, 89, 93, 65), (65, 93, 91, 63), (63, 91, 86, 56), (56, 86, 90, 61), (61, 90, 88, 59), (59, 88, 83, 52), (52, 83, 87, 57), (57, 87, 85, 55), (55, 85, 81, 49), (49, 81, 84, 53), (53, 84, 82, 51), (51, 82, 80, 48), (4, 92, 80, 1)])
_uv = me_cylinder_001.uv_layers.new(name='UVMap')
_uv.uv.foreach_set('vector', [0.06551, 1.141, 0.06571, 1.17, 0.05302, 1.17, 0.05283, 1.142, 0.23, 1.12, 0.23, 1.125, 0.2174, 1.125, 0.2173, 1.12, 0.05283, 1.142, 0.05302, 1.17, 0.04034, 1.17, 0.04015, 1.142, 0.04015, 1.142, 0.04034, 1.17, 0.02766, 1.17, 0.02747, 1.142, 0.06537, 1.121, 0.06541, 1.127, 0.05274, 1.127, 0.0527, 1.121, 0.2302, 1.14, 0.2305, 1.168, 0.2179, 1.168, 0.2175, 1.14, 0.2175, 1.14, 0.2179, 1.168, 0.2052, 1.168, 0.2049, 1.14, 0.1541, 1.126, 0.1541, 1.135, 0.1415, 1.135, 0.1414, 1.126, 0.2049, 1.14, 0.2052, 1.168, 0.1925, 1.169, 0.1922, 1.14, 0.1794, 1.126, 0.1795, 1.135, 0.1668, 1.135, 0.1667, 1.126, 0.1922, 1.14, 0.1925, 1.169, 0.1798, 1.169, 0.1795, 1.14, 0.2047, 1.125, 0.2048, 1.134, 0.1921, 1.135, 0.192, 1.125, 0.1795, 1.14, 0.1798, 1.169, 0.1672, 1.169, 0.1669, 1.141, 0.23, 1.125, 0.2301, 1.134, 0.2175, 1.134, 0.2174, 1.125, 0.1669, 1.141, 0.1672, 1.169, 0.1545, 1.169, 0.1542, 1.141, 0.04006, 1.127, 0.04012, 1.136, 0.02744, 1.136, 0.02738, 1.127, 0.1542, 1.141, 0.1545, 1.169, 0.1418, 1.169, 0.1415, 1.141, 0.2305, 1.023, 0.23, 1.12, 0.2173, 1.12, 0.2179, 1.023, 0.1415, 1.141, 0.1418, 1.169, 0.1291, 1.169, 0.1289, 1.141, 0.06547, 1.136, 0.06541, 1.127, 0.07808, 1.127, 0.07814, 1.136, 0.1289, 1.141, 0.1291, 1.169, 0.1164, 1.169, 0.1162, 1.141, 0.1034, 1.121, 0.1034, 1.126, 0.09074, 1.126, 0.0907, 1.121, 0.1162, 1.141, 0.1164, 1.169, 0.1038, 1.169, 0.1035, 1.141, 0.1287, 1.121, 0.1287, 1.126, 0.1161, 1.126, 0.116, 1.121, 0.1035, 1.141, 0.1038, 1.169, 0.09107, 1.17, 0.09085, 1.141, 0.09085, 1.141, 0.09107, 1.17, 0.07839, 1.17, 0.07818, 1.141, 0.07182, 1.174, 0.06139, 1.17, 0.05009, 1.17, 0.03966, 1.174, 0.03167, 1.182, 0.02735, 1.193, 0.02735, 1.204, 0.03167, 1.215, 0.03966, 1.222, 0.05009, 1.227, 0.06139, 1.227, 0.07182, 1.222, 0.07981, 1.215, 0.08413, 1.204, 0.08413, 1.193, 0.07981, 1.182, 0.1793, 1.12, 0.1794, 1.126, 0.1667, 1.126, 0.1667, 1.12, 0.2046, 1.12, 0.2047, 1.125, 0.192, 1.125, 0.192, 1.12, 0.154, 1.121, 0.1541, 1.126, 0.1414, 1.126, 0.1413, 1.121, 0.06537, 1.121, 0.06662, 1.025, 0.07922, 1.025, 0.07803, 1.121, 0.116, 1.121, 0.1161, 1.126, 0.1034, 1.126, 0.1034, 1.121, 0.1413, 1.121, 0.1414, 1.126, 0.1287, 1.126, 0.1287, 1.121, 0.1667, 1.12, 0.1667, 1.126, 0.1541, 1.126, 0.154, 1.121, 0.192, 1.12, 0.192, 1.125, 0.1794, 1.126, 0.1793, 1.12, 0.2173, 1.12, 0.2174, 1.125, 0.2047, 1.125, 0.2046, 1.12, 0.04002, 1.121, 0.04006, 1.127, 0.02738, 1.127, 0.02735, 1.122, 0.1287, 1.126, 0.1288, 1.135, 0.1161, 1.135, 0.1161, 1.126, 0.1414, 1.126, 0.1415, 1.135, 0.1288, 1.135, 0.1287, 1.126, 0.1667, 1.126, 0.1668, 1.135, 0.1541, 1.135, 0.1541, 1.126, 0.192, 1.125, 0.1921, 1.135, 0.1795, 1.135, 0.1794, 1.126, 0.2174, 1.125, 0.2175, 1.134, 0.2048, 1.134, 0.2047, 1.125, 0.06662, 1.025, 0.06537, 1.121, 0.0527, 1.121, 0.05401, 1.025, 0.05274, 1.127, 0.0528, 1.136, 0.04012, 1.136, 0.04006, 1.127, 0.06541, 1.127, 0.06547, 1.136, 0.0528, 1.136, 0.05274, 1.127, 0.0907, 1.121, 0.09074, 1.126, 0.07808, 1.127, 0.07803, 1.121, 0.1044, 1.025, 0.1034, 1.121, 0.0907, 1.121, 0.09183, 1.025, 0.06551, 1.141, 0.06547, 1.136, 0.07814, 1.136, 0.07818, 1.141, 0.0527, 1.121, 0.05274, 1.127, 0.04006, 1.127, 0.04002, 1.121, 0.1161, 1.126, 0.1161, 1.135, 0.1035, 1.135, 0.1034, 1.126, 0.1296, 1.024, 0.1287, 1.121, 0.116, 1.121, 0.117, 1.024, 0.1034, 1.126, 0.1035, 1.135, 0.09081, 1.136, 0.09074, 1.126, 0.09074, 1.126, 0.09081, 1.136, 0.07814, 1.136, 0.07808, 1.127, 0.1801, 1.024, 0.1793, 1.12, 0.1667, 1.12, 0.1675, 1.024, 0.2053, 1.024, 0.2046, 1.12, 0.192, 1.12, 0.1927, 1.024, 0.1548, 1.024, 0.154, 1.121, 0.1413, 1.121, 0.1422, 1.024, 0.06541, 1.127, 0.06537, 1.121, 0.07803, 1.121, 0.07808, 1.127, 0.117, 1.024, 0.116, 1.121, 0.1034, 1.121, 0.1044, 1.025, 0.1422, 1.024, 0.1413, 1.121, 0.1287, 1.121, 0.1296, 1.024, 0.1675, 1.024, 0.1667, 1.12, 0.154, 1.121, 0.1548, 1.024, 0.1927, 1.024, 0.192, 1.12, 0.1793, 1.12, 0.1801, 1.024, 0.2179, 1.023, 0.2173, 1.12, 0.2046, 1.12, 0.2053, 1.024, 0.04141, 1.025, 0.04002, 1.121, 0.02735, 1.122, 0.0288, 1.025, 0.09183, 1.025, 0.0907, 1.121, 0.07803, 1.121, 0.07922, 1.025, 0.05401, 1.025, 0.0527, 1.121, 0.04002, 1.121, 0.04141, 1.025, 0.06547, 1.136, 0.06551, 1.141, 0.05283, 1.142, 0.0528, 1.136, 0.0528, 1.136, 0.05283, 1.142, 0.04015, 1.142, 0.04012, 1.136, 0.04012, 1.136, 0.04015, 1.142, 0.02747, 1.142, 0.02744, 1.136, 0.2301, 1.134, 0.2302, 1.14, 0.2175, 1.14, 0.2175, 1.134, 0.2175, 1.134, 0.2175, 1.14, 0.2049, 1.14, 0.2048, 1.134, 0.2048, 1.134, 0.2049, 1.14, 0.1922, 1.14, 0.1921, 1.135, 0.1921, 1.135, 0.1922, 1.14, 0.1795, 1.14, 0.1795, 1.135, 0.1795, 1.135, 0.1795, 1.14, 0.1669, 1.141, 0.1668, 1.135, 0.1668, 1.135, 0.1669, 1.141, 0.1542, 1.141, 0.1541, 1.135, 0.1541, 1.135, 0.1542, 1.141, 0.1415, 1.141, 0.1415, 1.135, 0.1415, 1.135, 0.1415, 1.141, 0.1289, 1.141, 0.1288, 1.135, 0.1288, 1.135, 0.1289, 1.141, 0.1162, 1.141, 0.1161, 1.135, 0.1161, 1.135, 0.1162, 1.141, 0.1035, 1.141, 0.1035, 1.135, 0.1035, 1.135, 0.1035, 1.141, 0.09085, 1.141, 0.09081, 1.136, 0.09081, 1.136, 0.09085, 1.141, 0.07818, 1.141, 0.07814, 1.136, 0.06571, 1.17, 0.06551, 1.141, 0.07818, 1.141, 0.07839, 1.17])
me_cylinder_001.use_remesh_preserve_volume = False
me_cylinder_001.use_remesh_preserve_attributes = False
me_cylinder_001.use_mirror_vertex_groups = False
me_cylinder_001.update()
me_cylinder = bpy.data.meshes.new('Cylinder')
me_cylinder.from_pydata([(1.39, 10.92, 8.817), (1.39, 10.92, 22.69), (4.154, 7.299, 19.25), (2.337, 10.73, 8.817), (2.337, 10.73, 22.69), (4.382, 8.444, 19.25), (3.14, 10.19, 8.817), (3.14, 10.19, 22.69), (4.154, 9.589, 19.25), (3.676, 9.391, 8.817), (3.676, 9.391, 22.69), (3.505, 10.56, 19.25), (3.864, 8.444, 8.817), (3.864, 8.444, 22.69), (2.535, 11.21, 19.25), (3.676, 7.497, 8.817), (3.676, 7.497, 22.69), (1.39, 11.44, 19.25), (3.14, 6.694, 8.817), (3.14, 6.694, 22.69), (2.337, 6.158, 8.817), (2.337, 6.158, 22.69), (-0.7259, 10.56, 19.25), (1.39, 5.969, 8.817), (1.39, 5.969, 22.69), (-1.374, 9.589, 19.25), (0.4428, 6.158, 8.817), (0.4428, 6.158, 22.69), (-1.602, 8.444, 19.25), (-0.3601, 6.694, 8.817), (-0.3601, 6.694, 22.69), (-1.374, 7.299, 19.25), (-0.8965, 7.497, 8.817), (-0.8965, 7.497, 22.69), (-0.7259, 6.328, 19.25), (-1.085, 8.444, 8.817), (-1.085, 8.444, 22.69), (0.2448, 5.68, 19.25), (-0.8965, 9.391, 8.817), (-0.8965, 9.391, 22.69), (1.39, 5.452, 19.25), (-0.3601, 10.19, 8.817), (-0.3601, 10.19, 22.69), (2.535, 5.68, 19.25), (0.4428, 10.73, 8.817), (0.4428, 10.73, 22.69), (3.505, 6.328, 19.25), (0.2448, 11.21, 19.25), (1.39, 11.44, 20.26), (-1.374, 9.589, 20.26), (2.337, 10.73, 19.0), (0.2448, 11.21, 20.26), (-0.7259, 6.328, 20.26), (-0.7259, 10.56, 20.26), (3.14, 10.19, 19.0), (-1.602, 8.444, 20.26), (2.535, 5.68, 20.26), (-1.374, 7.299, 20.26), (3.676, 9.391, 19.0), (0.2448, 5.68, 20.26), (4.382, 8.444, 20.26), (1.39, 5.452, 20.26), (3.864, 8.444, 19.0), (3.505, 6.328, 20.26), (2.535, 11.21, 20.26), (4.154, 7.299, 20.26), (3.676, 7.497, 19.0), (4.154, 9.589, 20.26), (1.39, 10.92, 19.0), (3.505, 10.56, 20.26), (3.14, 6.694, 19.0), (2.337, 6.158, 19.0), (1.39, 5.969, 19.0), (0.4428, 6.158, 19.0), (-0.3601, 6.694, 19.0), (-0.8965, 7.497, 19.0), (-1.085, 8.444, 19.0), (-0.8965, 9.391, 19.0), (-0.3601, 10.19, 19.0), (0.4428, 10.73, 19.0), (1.39, 10.92, 20.54), (-0.8965, 9.391, 20.54), (0.4428, 10.73, 20.54), (-0.3601, 6.694, 20.54), (-0.3601, 10.19, 20.54), (-1.085, 8.444, 20.54), (2.337, 6.158, 20.54), (-0.8965, 7.497, 20.54), (0.4428, 6.158, 20.54), (3.864, 8.444, 20.54), (1.39, 5.969, 20.54), (3.14, 6.694, 20.54), (2.337, 10.73, 20.54), (3.676, 7.497, 20.54), (3.676, 9.391, 20.54), (3.14, 10.19, 20.54)], [], [(92, 4, 7, 95), (62, 5, 2, 66), (95, 7, 10, 94), (94, 10, 13, 89), (50, 14, 11, 54), (89, 13, 16, 93), (93, 16, 19, 91), (34, 52, 57, 31), (91, 19, 21, 86), (40, 61, 59, 37), (86, 21, 24, 90), (46, 63, 56, 43), (90, 24, 27, 88), (5, 60, 65, 2), (88, 27, 30, 83), (8, 67, 60, 5), (83, 30, 33, 87), (12, 62, 66, 15), (87, 33, 36, 85), (64, 14, 17, 48), (85, 36, 39, 81), (78, 22, 47, 79), (81, 39, 42, 84), (76, 28, 25, 77), (84, 42, 45, 82), (82, 45, 1, 80), (4, 1, 45, 42, 39, 36, 33, 30, 27, 24, 21, 19, 16, 13, 10, 7), (72, 40, 37, 73), (70, 46, 43, 71), (74, 34, 31, 75), (50, 3, 0, 68), (77, 25, 22, 78), (75, 31, 28, 76), (73, 37, 34, 74), (71, 43, 40, 72), (66, 2, 46, 70), (58, 8, 5, 62), (28, 55, 49, 25), (31, 57, 55, 28), (37, 59, 52, 34), (43, 56, 61, 40), (2, 65, 63, 46), (3, 50, 54, 6), (11, 69, 67, 8), (14, 64, 69, 11), (79, 47, 17, 68), (41, 78, 79, 44), (92, 64, 48, 80), (54, 11, 8, 58), (25, 49, 53, 22), (35, 76, 77, 38), (22, 53, 51, 47), (47, 51, 48, 17), (23, 72, 73, 26), (18, 70, 71, 20), (29, 74, 75, 32), (14, 50, 68, 17), (38, 77, 78, 41), (32, 75, 76, 35), (26, 73, 74, 29), (20, 71, 72, 23), (15, 66, 70, 18), (9, 58, 62, 12), (44, 79, 68, 0), (6, 54, 58, 9), (64, 92, 95, 69), (69, 95, 94, 67), (67, 94, 89, 60), (60, 89, 93, 65), (65, 93, 91, 63), (63, 91, 86, 56), (56, 86, 90, 61), (61, 90, 88, 59), (59, 88, 83, 52), (52, 83, 87, 57), (57, 87, 85, 55), (55, 85, 81, 49), (49, 81, 84, 53), (53, 84, 82, 51), (51, 82, 80, 48), (4, 92, 80, 1)])
_uv = me_cylinder.uv_layers.new(name='UVMap')
_uv.uv.foreach_set('vector', [0.06551, 1.141, 0.06571, 1.17, 0.05302, 1.17, 0.05283, 1.142, 0.23, 1.12, 0.23, 1.125, 0.2174, 1.125, 0.2173, 1.12, 0.05283, 1.142, 0.05302, 1.17, 0.04034, 1.17, 0.04015, 1.142, 0.04015, 1.142, 0.04034, 1.17, 0.02766, 1.17, 0.02747, 1.142, 0.06537, 1.121, 0.06541, 1.127, 0.05274, 1.127, 0.0527, 1.121, 0.2302, 1.14, 0.2305, 1.168, 0.2179, 1.168, 0.2175, 1.14, 0.2175, 1.14, 0.2179, 1.168, 0.2052, 1.168, 0.2049, 1.14, 0.1541, 1.126, 0.1541, 1.135, 0.1415, 1.135, 0.1414, 1.126, 0.2049, 1.14, 0.2052, 1.168, 0.1925, 1.169, 0.1922, 1.14, 0.1794, 1.126, 0.1795, 1.135, 0.1668, 1.135, 0.1667, 1.126, 0.1922, 1.14, 0.1925, 1.169, 0.1798, 1.169, 0.1795, 1.14, 0.2047, 1.125, 0.2048, 1.134, 0.1921, 1.135, 0.192, 1.125, 0.1795, 1.14, 0.1798, 1.169, 0.1672, 1.169, 0.1669, 1.141, 0.23, 1.125, 0.2301, 1.134, 0.2175, 1.134, 0.2174, 1.125, 0.1669, 1.141, 0.1672, 1.169, 0.1545, 1.169, 0.1542, 1.141, 0.04006, 1.127, 0.04012, 1.136, 0.02744, 1.136, 0.02738, 1.127, 0.1542, 1.141, 0.1545, 1.169, 0.1418, 1.169, 0.1415, 1.141, 0.2305, 1.023, 0.23, 1.12, 0.2173, 1.12, 0.2179, 1.023, 0.1415, 1.141, 0.1418, 1.169, 0.1291, 1.169, 0.1289, 1.141, 0.06547, 1.136, 0.06541, 1.127, 0.07808, 1.127, 0.07814, 1.136, 0.1289, 1.141, 0.1291, 1.169, 0.1164, 1.169, 0.1162, 1.141, 0.1034, 1.121, 0.1034, 1.126, 0.09074, 1.126, 0.0907, 1.121, 0.1162, 1.141, 0.1164, 1.169, 0.1038, 1.169, 0.1035, 1.141, 0.1287, 1.121, 0.1287, 1.126, 0.1161, 1.126, 0.116, 1.121, 0.1035, 1.141, 0.1038, 1.169, 0.09107, 1.17, 0.09085, 1.141, 0.09085, 1.141, 0.09107, 1.17, 0.07839, 1.17, 0.07818, 1.141, 0.07182, 1.174, 0.06139, 1.17, 0.05009, 1.17, 0.03966, 1.174, 0.03167, 1.182, 0.02735, 1.193, 0.02735, 1.204, 0.03167, 1.215, 0.03966, 1.222, 0.05009, 1.227, 0.06139, 1.227, 0.07182, 1.222, 0.07981, 1.215, 0.08413, 1.204, 0.08413, 1.193, 0.07981, 1.182, 0.1793, 1.12, 0.1794, 1.126, 0.1667, 1.126, 0.1667, 1.12, 0.2046, 1.12, 0.2047, 1.125, 0.192, 1.125, 0.192, 1.12, 0.154, 1.121, 0.1541, 1.126, 0.1414, 1.126, 0.1413, 1.121, 0.06537, 1.121, 0.06662, 1.025, 0.07922, 1.025, 0.07803, 1.121, 0.116, 1.121, 0.1161, 1.126, 0.1034, 1.126, 0.1034, 1.121, 0.1413, 1.121, 0.1414, 1.126, 0.1287, 1.126, 0.1287, 1.121, 0.1667, 1.12, 0.1667, 1.126, 0.1541, 1.126, 0.154, 1.121, 0.192, 1.12, 0.192, 1.125, 0.1794, 1.126, 0.1793, 1.12, 0.2173, 1.12, 0.2174, 1.125, 0.2047, 1.125, 0.2046, 1.12, 0.04002, 1.121, 0.04006, 1.127, 0.02738, 1.127, 0.02735, 1.122, 0.1287, 1.126, 0.1288, 1.135, 0.1161, 1.135, 0.1161, 1.126, 0.1414, 1.126, 0.1415, 1.135, 0.1288, 1.135, 0.1287, 1.126, 0.1667, 1.126, 0.1668, 1.135, 0.1541, 1.135, 0.1541, 1.126, 0.192, 1.125, 0.1921, 1.135, 0.1795, 1.135, 0.1794, 1.126, 0.2174, 1.125, 0.2175, 1.134, 0.2048, 1.134, 0.2047, 1.125, 0.06662, 1.025, 0.06537, 1.121, 0.0527, 1.121, 0.05401, 1.025, 0.05274, 1.127, 0.0528, 1.136, 0.04012, 1.136, 0.04006, 1.127, 0.06541, 1.127, 0.06547, 1.136, 0.0528, 1.136, 0.05274, 1.127, 0.0907, 1.121, 0.09074, 1.126, 0.07808, 1.127, 0.07803, 1.121, 0.1044, 1.025, 0.1034, 1.121, 0.0907, 1.121, 0.09183, 1.025, 0.06551, 1.141, 0.06547, 1.136, 0.07814, 1.136, 0.07818, 1.141, 0.0527, 1.121, 0.05274, 1.127, 0.04006, 1.127, 0.04002, 1.121, 0.1161, 1.126, 0.1161, 1.135, 0.1035, 1.135, 0.1034, 1.126, 0.1296, 1.024, 0.1287, 1.121, 0.116, 1.121, 0.117, 1.024, 0.1034, 1.126, 0.1035, 1.135, 0.09081, 1.136, 0.09074, 1.126, 0.09074, 1.126, 0.09081, 1.136, 0.07814, 1.136, 0.07808, 1.127, 0.1801, 1.024, 0.1793, 1.12, 0.1667, 1.12, 0.1675, 1.024, 0.2053, 1.024, 0.2046, 1.12, 0.192, 1.12, 0.1927, 1.024, 0.1548, 1.024, 0.154, 1.121, 0.1413, 1.121, 0.1422, 1.024, 0.06541, 1.127, 0.06537, 1.121, 0.07803, 1.121, 0.07808, 1.127, 0.117, 1.024, 0.116, 1.121, 0.1034, 1.121, 0.1044, 1.025, 0.1422, 1.024, 0.1413, 1.121, 0.1287, 1.121, 0.1296, 1.024, 0.1675, 1.024, 0.1667, 1.12, 0.154, 1.121, 0.1548, 1.024, 0.1927, 1.024, 0.192, 1.12, 0.1793, 1.12, 0.1801, 1.024, 0.2179, 1.023, 0.2173, 1.12, 0.2046, 1.12, 0.2053, 1.024, 0.04141, 1.025, 0.04002, 1.121, 0.02735, 1.122, 0.0288, 1.025, 0.09183, 1.025, 0.0907, 1.121, 0.07803, 1.121, 0.07922, 1.025, 0.05401, 1.025, 0.0527, 1.121, 0.04002, 1.121, 0.04141, 1.025, 0.06547, 1.136, 0.06551, 1.141, 0.05283, 1.142, 0.0528, 1.136, 0.0528, 1.136, 0.05283, 1.142, 0.04015, 1.142, 0.04012, 1.136, 0.04012, 1.136, 0.04015, 1.142, 0.02747, 1.142, 0.02744, 1.136, 0.2301, 1.134, 0.2302, 1.14, 0.2175, 1.14, 0.2175, 1.134, 0.2175, 1.134, 0.2175, 1.14, 0.2049, 1.14, 0.2048, 1.134, 0.2048, 1.134, 0.2049, 1.14, 0.1922, 1.14, 0.1921, 1.135, 0.1921, 1.135, 0.1922, 1.14, 0.1795, 1.14, 0.1795, 1.135, 0.1795, 1.135, 0.1795, 1.14, 0.1669, 1.141, 0.1668, 1.135, 0.1668, 1.135, 0.1669, 1.141, 0.1542, 1.141, 0.1541, 1.135, 0.1541, 1.135, 0.1542, 1.141, 0.1415, 1.141, 0.1415, 1.135, 0.1415, 1.135, 0.1415, 1.141, 0.1289, 1.141, 0.1288, 1.135, 0.1288, 1.135, 0.1289, 1.141, 0.1162, 1.141, 0.1161, 1.135, 0.1161, 1.135, 0.1162, 1.141, 0.1035, 1.141, 0.1035, 1.135, 0.1035, 1.135, 0.1035, 1.141, 0.09085, 1.141, 0.09081, 1.136, 0.09081, 1.136, 0.09085, 1.141, 0.07818, 1.141, 0.07814, 1.136, 0.06571, 1.17, 0.06551, 1.141, 0.07818, 1.141, 0.07839, 1.17])
me_cylinder.use_remesh_preserve_volume = False
me_cylinder.use_remesh_preserve_attributes = False
me_cylinder.use_mirror_vertex_groups = False
me_cylinder.update()
me_workshop_001 = bpy.data.meshes.new('workshop.001')
me_workshop_001.from_pydata([(-22.0, -27.5, 3.982), (-22.0, 27.5, 3.982), (18.87, 27.5, 0.3935), (18.08, -28.5, 0.9435), (-23.13, -27.5, 6.529), (-23.13, 27.5, 6.529), (21.13, 27.5, 1.869), (21.13, -28.5, 2.576), (0.0, 27.5, 17.63), (0.0, -27.5, 19.0), (0.0, 27.5, 14.63), (0.0, -27.5, 16.0), (-20.0, -26.0, -25.0), (-20.0, 26.0, -25.0), (18.0, 26.0, -25.0), (18.0, -26.0, -25.0), (-20.0, -26.0, 5.0), (-20.0, 26.0, 5.0), (18.0, 26.0, 1.0), (18.0, -26.0, 1.0), (0.0, 26.0, 14.63), (0.0, -26.0, 16.0), (18.0, 11.0, 1.0), (18.0, 11.0, -25.0), (18.0, -13.0, 1.0), (18.0, -13.0, -25.0), (18.0, 11.0, -5.5), (18.0, -13.0, -5.5), (16.0, 24.29, -25.0), (16.0, -24.28, -25.0), (16.0, 11.0, -25.0), (16.0, -13.0, -25.0), (16.0, 11.0, -5.5), (16.0, -13.0, -5.5), (-18.0, -24.26, -25.0), (-18.0, 24.26, -25.0), (16.0, 24.29, 0.0), (-18.0, -24.26, 0.0), (-18.0, 24.26, 0.0)], [(29, 34)], [(4, 5, 1, 0), (6, 2, 10, 8), (6, 7, 3, 2), (3, 7, 9, 11), (11, 10, 2, 3), (9, 8, 5, 4), (7, 6, 8, 9), (0, 1, 10, 11), (9, 4, 0, 11), (5, 8, 10, 1), (16, 17, 13, 12), (17, 20, 18, 14, 13), (24, 19, 15, 25, 27), (19, 21, 16, 12, 15), (21, 20, 17, 16), (19, 24, 22, 18, 20, 21), (18, 22, 26, 23, 14), (12, 13, 14, 23, 25, 15), (22, 24, 27, 26), (23, 14, 28, 30), (27, 25, 31, 33), (26, 27, 33, 32), (15, 25, 31, 29), (23, 26, 32, 30), (13, 12, 34, 35), (28, 35, 38, 36), (35, 34, 37, 38)])
_uv = me_workshop_001.uv_layers.new(name='UVMap')
_uv.uv.foreach_set('vector', [0.954, 0.5013, 0.9524, 7.581e-05, 0.9772, 0.0, 0.9787, 0.5012, 0.857, 0.5019, 0.8804, 0.5097, 0.7496, 0.7071, 0.7225, 0.7101, 0.9787, 0.5012, 0.9802, 0.0, 1.0, 6.064e-05, 0.9985, 0.5012, 0.6483, 0.8996, 0.625, 0.9075, 0.4904, 0.6993, 0.5176, 0.7022, 0.492, 0.5019, 0.4904, 0.0007072, 0.7209, 0.0, 0.7225, 0.5012, 0.251, 0.5019, 0.2494, 0.0007346, 0.4889, 0.0, 0.4904, 0.5012, 0.2479, 0.0, 0.2494, 0.5012, 0.001537, 0.5019, 0.0, 0.0007605, 0.9524, 0.0007008, 0.9509, 0.5019, 0.7225, 0.5012, 0.724, 0.0, 0.4904, 0.6993, 0.626, 0.5019, 0.648, 0.5146, 0.5176, 0.7022, 0.858, 0.9074, 0.7225, 0.7101, 0.7496, 0.7071, 0.88, 0.8947, 0.5497, 0.8927, 0.5484, 0.447, 0.6723, 0.4467, 0.6736, 0.8923, 0.9992, 0.7048, 0.8275, 0.7985, 0.6736, 0.6695, 0.6743, 0.4467, 1.0, 0.4477, 0.1289, 0.1121, 0.1286, 0.0006836, 0.3514, 0.0, 0.3517, 0.1114, 0.2403, 0.1118, 0.0, 0.5758, 0.1539, 0.4467, 0.3256, 0.5405, 0.3264, 0.7976, 0.0006836, 0.7986, 0.3541, 0.8933, 0.3528, 0.4476, 0.5484, 0.447, 0.5497, 0.8927, 0.1286, 0.0006836, 0.1289, 0.1121, 0.1296, 0.3349, 0.1299, 0.4463, 0.001367, 0.4467, 0.0, 0.001078, 0.1299, 0.4463, 0.1296, 0.3349, 0.241, 0.3346, 0.3524, 0.3342, 0.3528, 0.4457, 0.6798, 0.0009992, 0.6784, 0.4467, 0.3528, 0.4457, 0.3534, 0.2228, 0.3538, 0.1114, 0.3541, 0.0, 0.1292, 0.2235, 0.1289, 0.1121, 0.2403, 0.1118, 0.2407, 0.2232, 0.3524, 0.3342, 0.3528, 0.4457, 0.3528, 0.4457, 0.3524, 0.3342, 0.2403, 0.1118, 0.3517, 0.1114, 0.3517, 0.1114, 0.2403, 0.1118, 0.2407, 0.2232, 0.2403, 0.1118, 0.2403, 0.1118, 0.2407, 0.2232, 0.3514, 0.0, 0.3517, 0.1114, 0.3517, 0.1114, 0.3514, 0.0, 0.3524, 0.3342, 0.241, 0.3346, 0.241, 0.3346, 0.3524, 0.3342, 0.6723, 0.4467, 0.6736, 0.8923, 0.6736, 0.8923, 0.6723, 0.4467, 0.0, 0.0, 0.0, 0.0, 0.0, 0.0, 0.0, 0.0, 0.6723, 0.4467, 0.6736, 0.8923, 0.6736, 0.8923, 0.6723, 0.4467])
me_workshop_001.use_remesh_preserve_volume = False
me_workshop_001.use_remesh_preserve_attributes = False
me_workshop_001.use_mirror_vertex_groups = False
me_workshop_001.update()
me_cube = bpy.data.meshes.new('Cube')
me_cube.from_pydata([(-36.0, -36.0, -25.0), (-36.0, 36.0, -25.0), (-35.0, 36.0, -25.0), (-35.0, -36.0, -25.0), (-36.0, -36.0, 25.0), (-36.0, 36.0, 25.0), (-35.0, 36.0, 25.0), (-35.0, -36.0, 25.0)], [], [(4, 5, 1, 0), (5, 6, 2, 1), (6, 7, 3, 2), (7, 4, 0, 3), (0, 1, 2, 3), (7, 6, 5, 4)])
me_cube.use_remesh_preserve_volume = False
me_cube.use_remesh_preserve_attributes = False
me_cube.use_mirror_vertex_groups = False
me_cube.update()

# ---- objects
ob_door_right = bpy.data.objects.new('door_right', me_cube_003)
ob_door_left = bpy.data.objects.new('door_left', me_cube_001)
ob_wheel_001 = bpy.data.objects.new('wheel.001', me_cylinder_004)
ob_tube3 = bpy.data.objects.new('tube3', me_cylinder_003)
ob_wheel = bpy.data.objects.new('wheel', me_cylinder_002)
ob_tube2 = bpy.data.objects.new('tube2', me_cylinder_001)
ob_tube1 = bpy.data.objects.new('tube1', me_cylinder)
ob_roof = bpy.data.objects.new('roof', me_workshop_001)
ob_cube = bpy.data.objects.new('Cube', me_cube)

# ---- transforms, parenting, visibility, modifiers, constraints
ob_door_right.location = (0.0, 0.0, 0.0)
ob_door_right.rotation_euler = (0.0, 0.0, 0.6109)
ob_door_right.lineart.crease_threshold = 0.0
ob_door_left.location = (0.0, 0.0, 0.0)
ob_door_left.rotation_euler = (0.0, 0.0, 0.6109)
ob_door_left.lineart.crease_threshold = 0.0
ob_wheel_001.location = (0.0, 0.0, 0.0)
ob_wheel_001.lineart.crease_threshold = 0.0
ob_tube3.location = (0.0, 0.0, 0.0)
ob_tube3.lineart.crease_threshold = 0.0
ob_wheel.location = (0.0, 0.0, 29.49)
ob_wheel.lineart.crease_threshold = 0.0
ob_tube2.location = (0.0, 0.0, 0.0)
ob_tube2.lineart.crease_threshold = 0.0
ob_tube1.location = (0.0, 0.0, 0.0)
ob_tube1.lineart.crease_threshold = 0.0
ob_roof.location = (0.0, 0.0, 0.0)
ob_roof.rotation_euler = (0.0, 0.0, 0.6109)
ob_roof.lineart.crease_threshold = 0.0
ob_cube.location = (0.0, 0.0, 0.0)
ob_cube.lineart.crease_threshold = 0.0

# ---- collection membership
col_collection_1.objects.link(ob_door_right)
col_collection_1.objects.link(ob_door_left)
col_collection_1.objects.link(ob_wheel_001)
col_collection_1.objects.link(ob_tube3)
col_collection_1.objects.link(ob_wheel)
col_collection_1.objects.link(ob_tube2)
col_collection_1.objects.link(ob_tube1)
col_collection_1.objects.link(ob_roof)
col_collection_1.objects.link(ob_cube)

# ---- scene / render settings (as saved in the file)
scene.frame_start = 1; scene.frame_end = 250; scene.frame_set(35)
scene.render.engine = 'BLENDER_EEVEE_NEXT'
scene.render.image_settings.color_mode = 'RGB'
scene.render.image_settings.compression = 90
scene.render.resolution_percentage = 50
scene.render.dither_intensity = 0.0
scene.render.bake_margin = 2
scene.render.bake_bias = 0.0
scene.cycles.use_denoising = False
scene.cycles.samples = 10
scene.cycles.sampling_pattern = 'TABULATED_SOBOL'
scene.cycles.light_sampling_threshold = 0.0
scene.cycles.use_adaptive_sampling = False
scene.cycles.use_light_tree = False
scene.cycles.blur_glossy = 0.0
scene.cycles.volume_bounces = 1
scene.cycles.pixel_filter_type = 'GAUSSIAN'
scene.cycles.sample_clamp_indirect = 0.0
scene.view_settings.view_transform = 'Standard'
bpy.context.view_layer.update()

# ---- added for rendering (the .blend has no active camera and no usable light): camera, sun
cam_auto = bpy.data.cameras.new('AutoCamera')
cam_auto.lens = 50.0
cam_auto.sensor_width = 36.0
cam_auto.clip_end = 1922.99
ob_auto_camera = bpy.data.objects.new('AutoCamera', cam_auto)
scene.collection.objects.link(ob_auto_camera)
ob_auto_camera.location = (110.137, -131.793, 91.6526)
ob_auto_camera.rotation_euler = (1.09748, -7.21219e-08, 0.694738)
scene.camera = ob_auto_camera
light_auto_sun = bpy.data.lights.new('AutoSun', 'SUN')
light_auto_sun.energy = 3.0
light_auto_sun.angle = 0.0523599
ob_auto_sun = bpy.data.objects.new('AutoSun', light_auto_sun)
scene.collection.objects.link(ob_auto_sun)
ob_auto_sun.rotation_euler = (0.872665, 0.174533, 0.523599)
bpy.context.view_layer.update()
